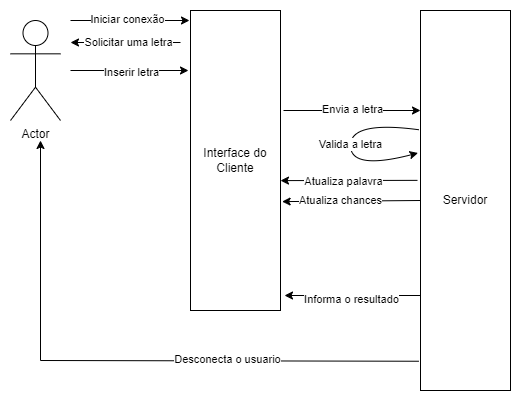

The diagram above was exported from draw.io. Its source (the exported page's mxGraphModel, read from the mxfile embedded in the PNG):
<mxGraphModel dx="1249" dy="539" grid="1" gridSize="10" guides="1" tooltips="1" connect="1" arrows="1" fold="1" page="1" pageScale="1" pageWidth="850" pageHeight="1100" math="0" shadow="0">
  <root>
    <mxCell id="0" />
    <mxCell id="1" parent="0" />
    <mxCell id="lWgGfuoLXrQlr3dQnLT4-1" value="Actor" style="shape=umlActor;verticalLabelPosition=bottom;verticalAlign=top;html=1;outlineConnect=0;" vertex="1" parent="1">
      <mxGeometry x="190" y="120" width="50" height="100" as="geometry" />
    </mxCell>
    <mxCell id="lWgGfuoLXrQlr3dQnLT4-4" value="Interface do Cliente" style="rounded=0;whiteSpace=wrap;html=1;" vertex="1" parent="1">
      <mxGeometry x="370" y="110" width="90" height="300" as="geometry" />
    </mxCell>
    <mxCell id="lWgGfuoLXrQlr3dQnLT4-5" value="Servidor" style="rounded=0;whiteSpace=wrap;html=1;" vertex="1" parent="1">
      <mxGeometry x="600" y="110" width="90" height="380" as="geometry" />
    </mxCell>
    <mxCell id="lWgGfuoLXrQlr3dQnLT4-16" value="" style="endArrow=classic;html=1;rounded=0;" edge="1" parent="1">
      <mxGeometry width="50" height="50" relative="1" as="geometry">
        <mxPoint x="250" y="120" as="sourcePoint" />
        <mxPoint x="369" y="120" as="targetPoint" />
      </mxGeometry>
    </mxCell>
    <mxCell id="lWgGfuoLXrQlr3dQnLT4-17" value="Iniciar conexão" style="edgeLabel;html=1;align=center;verticalAlign=middle;resizable=0;points=[];" vertex="1" connectable="0" parent="lWgGfuoLXrQlr3dQnLT4-16">
      <mxGeometry x="-0.0556" y="2" relative="1" as="geometry">
        <mxPoint as="offset" />
      </mxGeometry>
    </mxCell>
    <mxCell id="lWgGfuoLXrQlr3dQnLT4-18" value="" style="endArrow=classic;html=1;rounded=0;" edge="1" parent="1">
      <mxGeometry width="50" height="50" relative="1" as="geometry">
        <mxPoint x="360" y="142" as="sourcePoint" />
        <mxPoint x="250" y="142" as="targetPoint" />
      </mxGeometry>
    </mxCell>
    <mxCell id="lWgGfuoLXrQlr3dQnLT4-19" value="Solicitar uma letra" style="edgeLabel;html=1;align=center;verticalAlign=middle;resizable=0;points=[];" vertex="1" connectable="0" parent="lWgGfuoLXrQlr3dQnLT4-18">
      <mxGeometry x="0.0976" y="-1" relative="1" as="geometry">
        <mxPoint x="7" as="offset" />
      </mxGeometry>
    </mxCell>
    <mxCell id="lWgGfuoLXrQlr3dQnLT4-20" value="" style="endArrow=classic;html=1;rounded=0;" edge="1" parent="1">
      <mxGeometry width="50" height="50" relative="1" as="geometry">
        <mxPoint x="250" y="170" as="sourcePoint" />
        <mxPoint x="368" y="170" as="targetPoint" />
      </mxGeometry>
    </mxCell>
    <mxCell id="lWgGfuoLXrQlr3dQnLT4-21" value="Inserir letra" style="edgeLabel;html=1;align=center;verticalAlign=middle;resizable=0;points=[];" vertex="1" connectable="0" parent="lWgGfuoLXrQlr3dQnLT4-20">
      <mxGeometry x="-0.2522" y="1" relative="1" as="geometry">
        <mxPoint x="16" y="2" as="offset" />
      </mxGeometry>
    </mxCell>
    <mxCell id="lWgGfuoLXrQlr3dQnLT4-25" value="" style="endArrow=classic;html=1;rounded=0;" edge="1" parent="1">
      <mxGeometry width="50" height="50" relative="1" as="geometry">
        <mxPoint x="463" y="210" as="sourcePoint" />
        <mxPoint x="600" y="210" as="targetPoint" />
      </mxGeometry>
    </mxCell>
    <mxCell id="lWgGfuoLXrQlr3dQnLT4-27" value="Envia a letra" style="edgeLabel;html=1;align=center;verticalAlign=middle;resizable=0;points=[];" vertex="1" connectable="0" parent="lWgGfuoLXrQlr3dQnLT4-25">
      <mxGeometry x="-0.154" y="2" relative="1" as="geometry">
        <mxPoint x="10" as="offset" />
      </mxGeometry>
    </mxCell>
    <mxCell id="lWgGfuoLXrQlr3dQnLT4-46" value="" style="curved=1;endArrow=classic;html=1;rounded=0;exitX=-0.013;exitY=0.314;exitDx=0;exitDy=0;exitPerimeter=0;entryX=-0.028;entryY=0.375;entryDx=0;entryDy=0;entryPerimeter=0;" edge="1" parent="1" source="lWgGfuoLXrQlr3dQnLT4-5" target="lWgGfuoLXrQlr3dQnLT4-5">
      <mxGeometry width="50" height="50" relative="1" as="geometry">
        <mxPoint x="500" y="300" as="sourcePoint" />
        <mxPoint x="550" y="250" as="targetPoint" />
        <Array as="points">
          <mxPoint x="530" y="220" />
          <mxPoint x="530" y="270" />
        </Array>
      </mxGeometry>
    </mxCell>
    <mxCell id="lWgGfuoLXrQlr3dQnLT4-47" value="Valida a letra" style="edgeLabel;html=1;align=center;verticalAlign=middle;resizable=0;points=[];" vertex="1" connectable="0" parent="lWgGfuoLXrQlr3dQnLT4-46">
      <mxGeometry x="-0.0216" y="-1" relative="1" as="geometry">
        <mxPoint as="offset" />
      </mxGeometry>
    </mxCell>
    <mxCell id="lWgGfuoLXrQlr3dQnLT4-48" value="" style="endArrow=classic;html=1;rounded=0;entryX=1;entryY=0.567;entryDx=0;entryDy=0;entryPerimeter=0;exitX=-0.034;exitY=0.447;exitDx=0;exitDy=0;exitPerimeter=0;" edge="1" parent="1" source="lWgGfuoLXrQlr3dQnLT4-5" target="lWgGfuoLXrQlr3dQnLT4-4">
      <mxGeometry width="50" height="50" relative="1" as="geometry">
        <mxPoint x="590" y="280" as="sourcePoint" />
        <mxPoint x="470" y="280" as="targetPoint" />
      </mxGeometry>
    </mxCell>
    <mxCell id="lWgGfuoLXrQlr3dQnLT4-49" value="Atualiza palavra" style="edgeLabel;html=1;align=center;verticalAlign=middle;resizable=0;points=[];" vertex="1" connectable="0" parent="lWgGfuoLXrQlr3dQnLT4-48">
      <mxGeometry x="0.0878" y="1" relative="1" as="geometry">
        <mxPoint as="offset" />
      </mxGeometry>
    </mxCell>
    <mxCell id="lWgGfuoLXrQlr3dQnLT4-50" value="" style="endArrow=classic;html=1;rounded=0;entryX=1.018;entryY=0.637;entryDx=0;entryDy=0;entryPerimeter=0;exitX=0;exitY=0.5;exitDx=0;exitDy=0;" edge="1" parent="1" source="lWgGfuoLXrQlr3dQnLT4-5" target="lWgGfuoLXrQlr3dQnLT4-4">
      <mxGeometry width="50" height="50" relative="1" as="geometry">
        <mxPoint x="590" y="300" as="sourcePoint" />
        <mxPoint x="590" y="260" as="targetPoint" />
      </mxGeometry>
    </mxCell>
    <mxCell id="lWgGfuoLXrQlr3dQnLT4-51" value="Atualiza chances" style="edgeLabel;html=1;align=center;verticalAlign=middle;resizable=0;points=[];" vertex="1" connectable="0" parent="lWgGfuoLXrQlr3dQnLT4-50">
      <mxGeometry x="0.1619" y="-1" relative="1" as="geometry">
        <mxPoint as="offset" />
      </mxGeometry>
    </mxCell>
    <mxCell id="lWgGfuoLXrQlr3dQnLT4-53" value="" style="endArrow=classic;html=1;rounded=0;exitX=0;exitY=0.75;exitDx=0;exitDy=0;entryX=1.039;entryY=0.95;entryDx=0;entryDy=0;entryPerimeter=0;" edge="1" parent="1" source="lWgGfuoLXrQlr3dQnLT4-5" target="lWgGfuoLXrQlr3dQnLT4-4">
      <mxGeometry width="50" height="50" relative="1" as="geometry">
        <mxPoint x="490" y="370" as="sourcePoint" />
        <mxPoint x="540" y="320" as="targetPoint" />
        <Array as="points">
          <mxPoint x="464" y="395" />
        </Array>
      </mxGeometry>
    </mxCell>
    <mxCell id="lWgGfuoLXrQlr3dQnLT4-54" value="Informa o resultado" style="edgeLabel;html=1;align=center;verticalAlign=middle;resizable=0;points=[];" vertex="1" connectable="0" parent="lWgGfuoLXrQlr3dQnLT4-53">
      <mxGeometry x="0.1546" y="3" relative="1" as="geometry">
        <mxPoint x="9" as="offset" />
      </mxGeometry>
    </mxCell>
    <mxCell id="lWgGfuoLXrQlr3dQnLT4-55" value="" style="endArrow=classic;html=1;rounded=0;exitX=-0.02;exitY=0.923;exitDx=0;exitDy=0;exitPerimeter=0;" edge="1" parent="1" source="lWgGfuoLXrQlr3dQnLT4-5">
      <mxGeometry width="50" height="50" relative="1" as="geometry">
        <mxPoint x="490" y="370" as="sourcePoint" />
        <mxPoint x="220" y="240" as="targetPoint" />
        <Array as="points">
          <mxPoint x="220" y="460" />
        </Array>
      </mxGeometry>
    </mxCell>
    <mxCell id="lWgGfuoLXrQlr3dQnLT4-56" value="Desconecta o usuario" style="edgeLabel;html=1;align=center;verticalAlign=middle;resizable=0;points=[];" vertex="1" connectable="0" parent="lWgGfuoLXrQlr3dQnLT4-55">
      <mxGeometry x="-0.3575" y="-2" relative="1" as="geometry">
        <mxPoint as="offset" />
      </mxGeometry>
    </mxCell>
  </root>
</mxGraphModel>